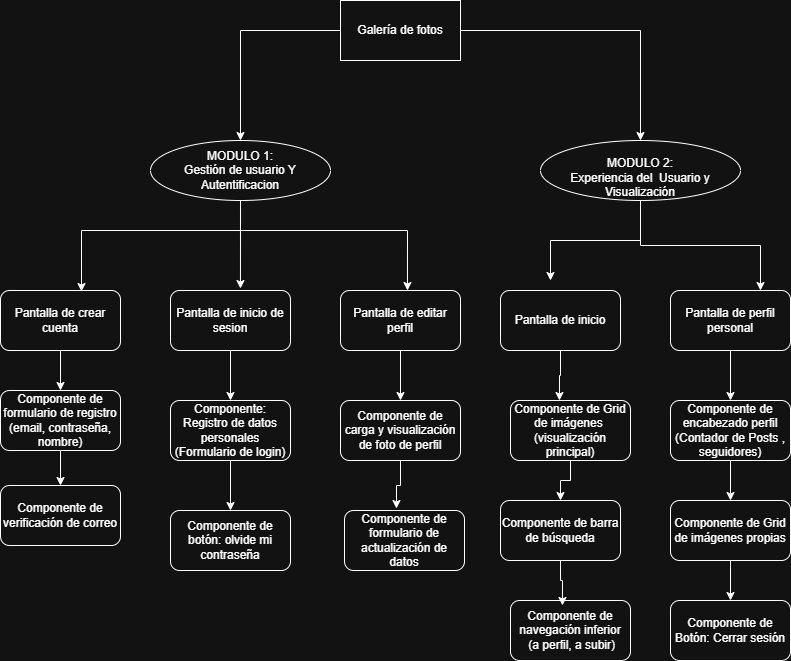

The diagram above was exported from draw.io. Its source (the exported page's mxGraphModel, read from the mxfile embedded in the PNG):
<mxGraphModel dx="1426" dy="777" grid="1" gridSize="10" guides="1" tooltips="1" connect="1" arrows="1" fold="1" page="1" pageScale="1" pageWidth="827" pageHeight="1169" math="0" shadow="0">
  <root>
    <mxCell id="0" />
    <mxCell id="1" parent="0" />
    <mxCell id="uQ6C8xLZEjptltdAZn9h-35" edge="1" parent="1" source="uQ6C8xLZEjptltdAZn9h-2" style="edgeStyle=orthogonalEdgeStyle;rounded=0;orthogonalLoop=1;jettySize=auto;html=1;entryX=0.5;entryY=0;entryDx=0;entryDy=0;" target="uQ6C8xLZEjptltdAZn9h-18">
      <mxGeometry relative="1" as="geometry" />
    </mxCell>
    <mxCell id="uQ6C8xLZEjptltdAZn9h-2" parent="1" style="rounded=1;whiteSpace=wrap;html=1;" value="Pantalla de crear cuenta" vertex="1">
      <mxGeometry height="60" width="120" x="10" y="330" as="geometry" />
    </mxCell>
    <mxCell id="uQ6C8xLZEjptltdAZn9h-39" edge="1" parent="1" source="uQ6C8xLZEjptltdAZn9h-3" style="edgeStyle=orthogonalEdgeStyle;rounded=0;orthogonalLoop=1;jettySize=auto;html=1;entryX=0.5;entryY=0;entryDx=0;entryDy=0;" target="uQ6C8xLZEjptltdAZn9h-20">
      <mxGeometry relative="1" as="geometry" />
    </mxCell>
    <mxCell id="uQ6C8xLZEjptltdAZn9h-3" parent="1" style="rounded=1;whiteSpace=wrap;html=1;" value="Pantalla de editar perfil" vertex="1">
      <mxGeometry height="60" width="120" x="350" y="330" as="geometry" />
    </mxCell>
    <mxCell id="uQ6C8xLZEjptltdAZn9h-4" parent="1" style="rounded=1;whiteSpace=wrap;html=1;" value="Pantalla de inicio" vertex="1">
      <mxGeometry height="60" width="120" x="510" y="330" as="geometry" />
    </mxCell>
    <mxCell id="uQ6C8xLZEjptltdAZn9h-37" edge="1" parent="1" source="uQ6C8xLZEjptltdAZn9h-5" style="edgeStyle=orthogonalEdgeStyle;rounded=0;orthogonalLoop=1;jettySize=auto;html=1;entryX=0.5;entryY=0;entryDx=0;entryDy=0;" target="uQ6C8xLZEjptltdAZn9h-7">
      <mxGeometry relative="1" as="geometry" />
    </mxCell>
    <mxCell id="uQ6C8xLZEjptltdAZn9h-5" parent="1" style="rounded=1;whiteSpace=wrap;html=1;" value="Pantalla de inicio de sesion" vertex="1">
      <mxGeometry height="60" width="120" x="180" y="330" as="geometry" />
    </mxCell>
    <mxCell id="uQ6C8xLZEjptltdAZn9h-44" edge="1" parent="1" source="uQ6C8xLZEjptltdAZn9h-6" style="edgeStyle=orthogonalEdgeStyle;rounded=0;orthogonalLoop=1;jettySize=auto;html=1;entryX=0.5;entryY=0;entryDx=0;entryDy=0;" target="uQ6C8xLZEjptltdAZn9h-25">
      <mxGeometry relative="1" as="geometry" />
    </mxCell>
    <mxCell id="uQ6C8xLZEjptltdAZn9h-6" parent="1" style="rounded=1;whiteSpace=wrap;html=1;" value="Pantalla de perfil personal" vertex="1">
      <mxGeometry height="60" width="120" x="680" y="330" as="geometry" />
    </mxCell>
    <mxCell id="uQ6C8xLZEjptltdAZn9h-38" edge="1" parent="1" source="uQ6C8xLZEjptltdAZn9h-7" style="edgeStyle=orthogonalEdgeStyle;rounded=0;orthogonalLoop=1;jettySize=auto;html=1;entryX=0.5;entryY=0;entryDx=0;entryDy=0;" target="uQ6C8xLZEjptltdAZn9h-8">
      <mxGeometry relative="1" as="geometry" />
    </mxCell>
    <mxCell id="uQ6C8xLZEjptltdAZn9h-7" parent="1" style="rounded=1;whiteSpace=wrap;html=1;" value="Componente:&lt;div&gt;Registro de datos personales&lt;/div&gt;&lt;div&gt;(Formulario de login)&lt;/div&gt;" vertex="1">
      <mxGeometry height="60" width="120" x="180" y="440" as="geometry" />
    </mxCell>
    <mxCell id="uQ6C8xLZEjptltdAZn9h-8" parent="1" style="rounded=1;whiteSpace=wrap;html=1;" value="Componente de botón: olvide mi contraseña" vertex="1">
      <mxGeometry height="60" width="120" x="180" y="550" as="geometry" />
    </mxCell>
    <mxCell id="uQ6C8xLZEjptltdAZn9h-28" edge="1" parent="1" source="uQ6C8xLZEjptltdAZn9h-10" style="edgeStyle=orthogonalEdgeStyle;rounded=0;orthogonalLoop=1;jettySize=auto;html=1;" target="uQ6C8xLZEjptltdAZn9h-15">
      <mxGeometry relative="1" as="geometry" />
    </mxCell>
    <mxCell id="uQ6C8xLZEjptltdAZn9h-29" edge="1" parent="1" source="uQ6C8xLZEjptltdAZn9h-10" style="edgeStyle=orthogonalEdgeStyle;rounded=0;orthogonalLoop=1;jettySize=auto;html=1;entryX=0.5;entryY=0;entryDx=0;entryDy=0;" target="uQ6C8xLZEjptltdAZn9h-16">
      <mxGeometry relative="1" as="geometry" />
    </mxCell>
    <mxCell id="uQ6C8xLZEjptltdAZn9h-10" parent="1" style="rounded=0;whiteSpace=wrap;html=1;" value="Galería de fotos" vertex="1">
      <mxGeometry height="60" width="120" x="350" y="40" as="geometry" />
    </mxCell>
    <mxCell id="uQ6C8xLZEjptltdAZn9h-15" parent="1" style="ellipse;whiteSpace=wrap;html=1;" value="MODULO 1:&lt;div&gt;Gestión de usuario Y Autentificacion&lt;/div&gt;" vertex="1">
      <mxGeometry height="60" width="180" x="160" y="180" as="geometry" />
    </mxCell>
    <mxCell id="uQ6C8xLZEjptltdAZn9h-33" edge="1" parent="1" source="uQ6C8xLZEjptltdAZn9h-16" style="edgeStyle=orthogonalEdgeStyle;rounded=0;orthogonalLoop=1;jettySize=auto;html=1;">
      <mxGeometry relative="1" as="geometry">
        <Array as="points">
          <mxPoint x="650" y="280" />
          <mxPoint x="560" y="280" />
        </Array>
        <mxPoint x="560" y="320" as="targetPoint" />
      </mxGeometry>
    </mxCell>
    <mxCell id="uQ6C8xLZEjptltdAZn9h-34" edge="1" parent="1" source="uQ6C8xLZEjptltdAZn9h-16" style="edgeStyle=orthogonalEdgeStyle;rounded=0;orthogonalLoop=1;jettySize=auto;html=1;entryX=0.75;entryY=0;entryDx=0;entryDy=0;" target="uQ6C8xLZEjptltdAZn9h-6">
      <mxGeometry relative="1" as="geometry" />
    </mxCell>
    <mxCell id="uQ6C8xLZEjptltdAZn9h-16" parent="1" style="ellipse;whiteSpace=wrap;html=1;" value="&lt;br&gt;&lt;div&gt;MODULO 2:&lt;/div&gt;&lt;div&gt;Experiencia del&amp;nbsp; Usuario y Visualización&lt;/div&gt;" vertex="1">
      <mxGeometry height="60" width="200" x="550" y="180" as="geometry" />
    </mxCell>
    <mxCell id="uQ6C8xLZEjptltdAZn9h-36" edge="1" parent="1" source="uQ6C8xLZEjptltdAZn9h-18" style="edgeStyle=orthogonalEdgeStyle;rounded=0;orthogonalLoop=1;jettySize=auto;html=1;entryX=0.5;entryY=0;entryDx=0;entryDy=0;" target="uQ6C8xLZEjptltdAZn9h-19">
      <mxGeometry relative="1" as="geometry" />
    </mxCell>
    <mxCell id="uQ6C8xLZEjptltdAZn9h-18" parent="1" style="rounded=1;whiteSpace=wrap;html=1;" value="Componente de formulario de registro&lt;div&gt;(email, contraseña, nombre)&lt;/div&gt;" vertex="1">
      <mxGeometry height="60" width="120" x="10" y="430" as="geometry" />
    </mxCell>
    <mxCell id="uQ6C8xLZEjptltdAZn9h-19" parent="1" style="rounded=1;whiteSpace=wrap;html=1;" value="Componente de verificación de correo" vertex="1">
      <mxGeometry height="60" width="120" x="10" y="525" as="geometry" />
    </mxCell>
    <mxCell id="uQ6C8xLZEjptltdAZn9h-20" parent="1" style="rounded=1;whiteSpace=wrap;html=1;" value="Componente de carga y visualización de foto de perfil" vertex="1">
      <mxGeometry height="60" width="120" x="350" y="440" as="geometry" />
    </mxCell>
    <mxCell id="uQ6C8xLZEjptltdAZn9h-21" parent="1" style="rounded=1;whiteSpace=wrap;html=1;" value="Componente de formulario de actualización de datos" vertex="1">
      <mxGeometry height="60" width="120" x="354" y="550" as="geometry" />
    </mxCell>
    <mxCell id="uQ6C8xLZEjptltdAZn9h-42" edge="1" parent="1" source="uQ6C8xLZEjptltdAZn9h-22" style="edgeStyle=orthogonalEdgeStyle;rounded=0;orthogonalLoop=1;jettySize=auto;html=1;" target="uQ6C8xLZEjptltdAZn9h-23">
      <mxGeometry relative="1" as="geometry" />
    </mxCell>
    <mxCell id="uQ6C8xLZEjptltdAZn9h-22" parent="1" style="rounded=1;whiteSpace=wrap;html=1;" value="Componente de Grid de imágenes&amp;nbsp;&lt;div&gt;(visualización principal)&lt;/div&gt;" vertex="1">
      <mxGeometry height="60" width="120" x="520" y="440" as="geometry" />
    </mxCell>
    <mxCell id="uQ6C8xLZEjptltdAZn9h-23" parent="1" style="rounded=1;whiteSpace=wrap;html=1;" value="Componente de barra de búsqueda" vertex="1">
      <mxGeometry height="60" width="120" x="510" y="540" as="geometry" />
    </mxCell>
    <mxCell id="uQ6C8xLZEjptltdAZn9h-24" parent="1" style="rounded=1;whiteSpace=wrap;html=1;" value="Componente de navegación inferior&lt;div&gt;&amp;nbsp;(a perfil, a subir)&lt;/div&gt;" vertex="1">
      <mxGeometry height="60" width="120" x="520" y="640" as="geometry" />
    </mxCell>
    <mxCell id="uQ6C8xLZEjptltdAZn9h-45" edge="1" parent="1" source="uQ6C8xLZEjptltdAZn9h-25" style="edgeStyle=orthogonalEdgeStyle;rounded=0;orthogonalLoop=1;jettySize=auto;html=1;entryX=0.5;entryY=0;entryDx=0;entryDy=0;" target="uQ6C8xLZEjptltdAZn9h-26">
      <mxGeometry relative="1" as="geometry" />
    </mxCell>
    <mxCell id="uQ6C8xLZEjptltdAZn9h-25" parent="1" style="rounded=1;whiteSpace=wrap;html=1;" value="Componente de encabezado perfil&lt;div&gt;(Contador de Posts , seguidores)&lt;/div&gt;" vertex="1">
      <mxGeometry height="60" width="120" x="680" y="440" as="geometry" />
    </mxCell>
    <mxCell id="uQ6C8xLZEjptltdAZn9h-46" edge="1" parent="1" source="uQ6C8xLZEjptltdAZn9h-26" style="edgeStyle=orthogonalEdgeStyle;rounded=0;orthogonalLoop=1;jettySize=auto;html=1;">
      <mxGeometry relative="1" as="geometry">
        <mxPoint x="740" y="640" as="targetPoint" />
      </mxGeometry>
    </mxCell>
    <mxCell id="uQ6C8xLZEjptltdAZn9h-26" parent="1" style="rounded=1;whiteSpace=wrap;html=1;" value="Componente de Grid de imágenes propias" vertex="1">
      <mxGeometry height="60" width="120" x="680" y="540" as="geometry" />
    </mxCell>
    <mxCell id="uQ6C8xLZEjptltdAZn9h-27" parent="1" style="rounded=1;whiteSpace=wrap;html=1;" value="Componente de Botón: Cerrar sesión" vertex="1">
      <mxGeometry height="60" width="120" x="680" y="640" as="geometry" />
    </mxCell>
    <mxCell id="uQ6C8xLZEjptltdAZn9h-30" edge="1" parent="1" source="uQ6C8xLZEjptltdAZn9h-15" style="edgeStyle=orthogonalEdgeStyle;rounded=0;orthogonalLoop=1;jettySize=auto;html=1;entryX=0.583;entryY=-0.033;entryDx=0;entryDy=0;entryPerimeter=0;" target="uQ6C8xLZEjptltdAZn9h-5">
      <mxGeometry relative="1" as="geometry" />
    </mxCell>
    <mxCell id="uQ6C8xLZEjptltdAZn9h-31" edge="1" parent="1" style="edgeStyle=orthogonalEdgeStyle;rounded=0;orthogonalLoop=1;jettySize=auto;html=1;entryX=0.675;entryY=0.017;entryDx=0;entryDy=0;entryPerimeter=0;" target="uQ6C8xLZEjptltdAZn9h-2">
      <mxGeometry relative="1" as="geometry">
        <mxPoint x="250" y="270" as="sourcePoint" />
      </mxGeometry>
    </mxCell>
    <mxCell id="uQ6C8xLZEjptltdAZn9h-32" edge="1" parent="1" style="edgeStyle=orthogonalEdgeStyle;rounded=0;orthogonalLoop=1;jettySize=auto;html=1;entryX=0.558;entryY=0;entryDx=0;entryDy=0;entryPerimeter=0;" target="uQ6C8xLZEjptltdAZn9h-3">
      <mxGeometry relative="1" as="geometry">
        <mxPoint x="250" y="270" as="sourcePoint" />
      </mxGeometry>
    </mxCell>
    <mxCell id="uQ6C8xLZEjptltdAZn9h-40" edge="1" parent="1" source="uQ6C8xLZEjptltdAZn9h-20" style="edgeStyle=orthogonalEdgeStyle;rounded=0;orthogonalLoop=1;jettySize=auto;html=1;entryX=0.433;entryY=-0.033;entryDx=0;entryDy=0;entryPerimeter=0;" target="uQ6C8xLZEjptltdAZn9h-21">
      <mxGeometry relative="1" as="geometry" />
    </mxCell>
    <mxCell id="uQ6C8xLZEjptltdAZn9h-41" edge="1" parent="1" source="uQ6C8xLZEjptltdAZn9h-4" style="edgeStyle=orthogonalEdgeStyle;rounded=0;orthogonalLoop=1;jettySize=auto;html=1;entryX=0.408;entryY=0;entryDx=0;entryDy=0;entryPerimeter=0;" target="uQ6C8xLZEjptltdAZn9h-22">
      <mxGeometry relative="1" as="geometry" />
    </mxCell>
    <mxCell id="uQ6C8xLZEjptltdAZn9h-43" edge="1" parent="1" source="uQ6C8xLZEjptltdAZn9h-23" style="edgeStyle=orthogonalEdgeStyle;rounded=0;orthogonalLoop=1;jettySize=auto;html=1;entryX=0.433;entryY=0.083;entryDx=0;entryDy=0;entryPerimeter=0;" target="uQ6C8xLZEjptltdAZn9h-24">
      <mxGeometry relative="1" as="geometry" />
    </mxCell>
  </root>
</mxGraphModel>